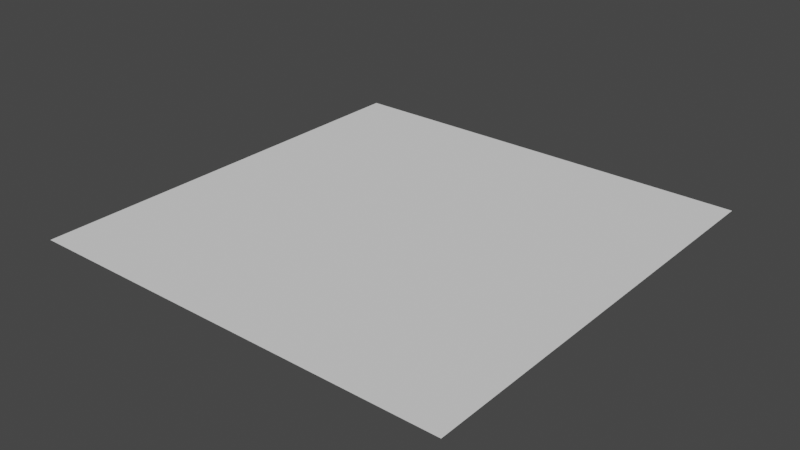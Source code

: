 # Source: LoopToolsPieMenu.blend  (saved by Blender 3.1.7; exported with 4.5.12 LTS)
import bpy
from mathutils import Matrix  # noqa: F401  (used for matrix-valued properties, if any)

bpy.ops.wm.read_factory_settings(use_empty=True)
scene = bpy.context.scene
scene.name = 'Scene'

# ---- collections
col_collection = bpy.data.collections.new('Collection'); scene.collection.children.link(col_collection)

# ---- world
world_world = bpy.data.worlds.new('World'); scene.world = world_world
world_world.use_nodes = True; world_world.node_tree.nodes.clear()
_N = world_world.node_tree.nodes; _L = world_world.node_tree.links
n0 = _N.new('ShaderNodeOutputWorld'); n0.name = 'World Output'; n0.location = (300, 300)
n1 = _N.new('ShaderNodeBackground'); n1.name = 'Background'; n1.location = (10, 300)
n1.inputs[0].default_value = (0.05088, 0.05088, 0.05088, 1.0)
_L.new(n1.outputs[0], n0.inputs[0])
n0.is_active_output = True
world_world.color = (0.05088, 0.05088, 0.05088)
world_world.use_sun_shadow = False
world_world.sun_shadow_jitter_overblur = 0.0
world_world.cycles.sample_map_resolution = 2048

# ---- meshes
me_plane_002 = bpy.data.meshes.new('Plane.002')
me_plane_002.from_pydata([(-1.001, -1.019, 0.0), (1.012, -1.019, 0.0), (-1.001, 1.006, 0.0), (1.012, 1.006, 0.0), (-1.001, -0.01673, 0.0), (0.0001154, -1.019, 0.0), (1.012, -0.01673, 0.0), (0.0001154, 1.006, 0.0), (0.0001154, -0.01673, 0.0), (-1.001, -0.5, 0.0), (0.5108, -1.019, 0.0), (1.012, 0.4848, 0.0), (-0.492, 1.006, 0.0), (-1.001, 0.4848, 0.0), (-0.492, -1.019, 0.0), (1.012, -0.5, 0.0), (0.5108, 1.006, 0.0), (0.0001154, 0.4848, 0.0), (0.0001154, -0.5, 0.0), (-0.492, -0.01673, 0.0), (0.5108, -0.01673, 0.0), (0.5108, -0.5, 0.0), (-0.492, -0.5, 0.0), (-0.492, 0.4848, 0.0), (0.5108, 0.4848, 0.0)], [], [(24, 11, 3, 16), (23, 17, 7, 12), (22, 18, 8, 19), (21, 15, 6, 20), (18, 21, 20, 8), (5, 10, 21, 18), (10, 1, 15, 21), (9, 22, 19, 4), (0, 14, 22, 9), (14, 5, 18, 22), (13, 23, 12, 2), (4, 19, 23, 13), (19, 8, 17, 23), (17, 24, 16, 7), (8, 20, 24, 17), (20, 6, 11, 24)])
_uv = me_plane_002.uv_layers.new(name='UVMap')
_uv.uv.foreach_set('vector', [0.75, 0.75, 1.0, 0.75, 1.0, 1.0, 0.75, 1.0, 0.25, 0.75, 0.5, 0.75, 0.5, 1.0, 0.25, 1.0, 0.25, 0.25, 0.5, 0.25, 0.5, 0.5, 0.25, 0.5, 0.75, 0.25, 1.0, 0.25, 1.0, 0.5, 0.75, 0.5, 0.5, 0.25, 0.75, 0.25, 0.75, 0.5, 0.5, 0.5, 0.5, 0.0, 0.75, 0.0, 0.75, 0.25, 0.5, 0.25, 0.75, 0.0, 1.0, 0.0, 1.0, 0.25, 0.75, 0.25, 0.0, 0.25, 0.25, 0.25, 0.25, 0.5, 0.0, 0.5, 0.0, 0.0, 0.25, 0.0, 0.25, 0.25, 0.0, 0.25, 0.25, 0.0, 0.5, 0.0, 0.5, 0.25, 0.25, 0.25, 0.0, 0.75, 0.25, 0.75, 0.25, 1.0, 0.0, 1.0, 0.0, 0.5, 0.25, 0.5, 0.25, 0.75, 0.0, 0.75, 0.25, 0.5, 0.5, 0.5, 0.5, 0.75, 0.25, 0.75, 0.5, 0.75, 0.75, 0.75, 0.75, 1.0, 0.5, 1.0, 0.5, 0.5, 0.75, 0.5, 0.75, 0.75, 0.5, 0.75, 0.75, 0.5, 1.0, 0.5, 1.0, 0.75, 0.75, 0.75])
me_plane_002.use_remesh_fix_poles = True
me_plane_002.use_remesh_preserve_attributes = False
me_plane_002.update()

# ---- objects
ob_plane = bpy.data.objects.new('Plane', me_plane_002)

# ---- transforms, parenting, visibility, modifiers, constraints
ob_plane.location = (0.0, 0.0, 0.0)

# ---- collection membership
col_collection.objects.link(ob_plane)

# ---- scene / render settings (as saved in the file)
scene.frame_start = 1; scene.frame_end = 606; scene.frame_set(1)
scene.render.engine = 'BLENDER_EEVEE_NEXT'
scene.cycles.samples = 25
scene.cycles.sampling_pattern = 'TABULATED_SOBOL'
scene.cycles.light_sampling_threshold = 0.0
scene.cycles.use_light_tree = False
scene.cycles.blur_glossy = 0.8
scene.cycles.max_bounces = 16
scene.cycles.diffuse_bounces = 16
scene.cycles.glossy_bounces = 16
scene.cycles.transmission_bounces = 16
scene.cycles.transparent_max_bounces = 16
scene.cycles.sample_clamp_direct = 2.0
scene.cycles.sample_clamp_indirect = 2.0
scene.eevee.gi_diffuse_bounces = 4
scene.eevee.gi_cubemap_resolution = '128'
scene.eevee.taa_samples = 2
scene.eevee.use_taa_reprojection = False
scene.view_settings.look = 'High Contrast'
scene.view_settings.view_transform = 'Filmic'
bpy.context.view_layer.update()

# ---- added for rendering (the .blend has no active camera and no usable light): camera, sun
cam_auto = bpy.data.cameras.new('AutoCamera')
cam_auto.lens = 50.0
cam_auto.sensor_width = 36.0
cam_auto.clip_end = 1000.0
ob_auto_camera = bpy.data.objects.new('AutoCamera', cam_auto)
scene.collection.objects.link(ob_auto_camera)
ob_auto_camera.location = (2.64811, -3.17719, 2.11374)
ob_auto_camera.rotation_euler = (1.09748, -7.21219e-08, 0.694738)
scene.camera = ob_auto_camera
light_auto_sun = bpy.data.lights.new('AutoSun', 'SUN')
light_auto_sun.energy = 3.0
light_auto_sun.angle = 0.0523599
ob_auto_sun = bpy.data.objects.new('AutoSun', light_auto_sun)
scene.collection.objects.link(ob_auto_sun)
ob_auto_sun.rotation_euler = (0.872665, 0.174533, 0.523599)
bpy.context.view_layer.update()
